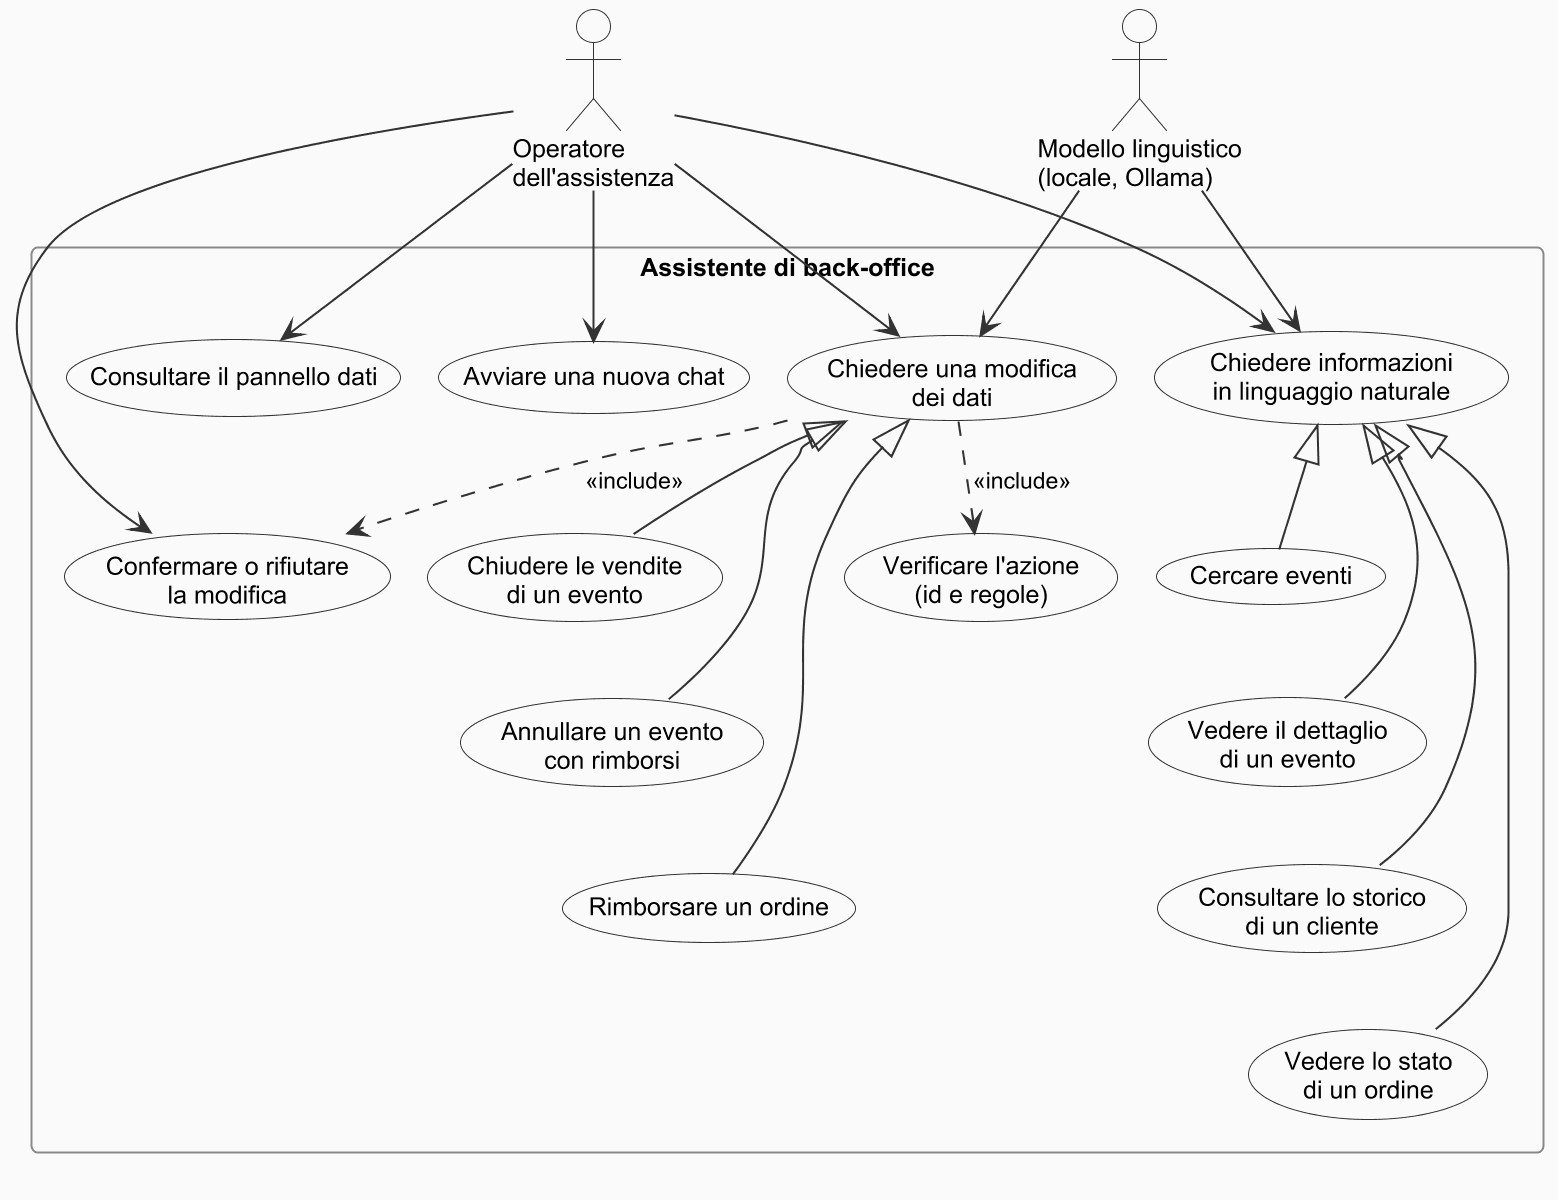

The diagram above was rendered by PlantUML. Its source (embedded in the PNG):
@startuml casi_d_uso
!include stile.iuml
!pragma layout smetana
top to bottom direction

actor "Operatore\ndell'assistenza" as Operatore
actor "Modello linguistico\n(locale, Ollama)" as Modello

rectangle "Assistente di back-office" {
  usecase "Chiedere informazioni\nin linguaggio naturale" as Info
  usecase "Chiedere una modifica\ndei dati" as Modifica
  usecase "Verificare l'azione\n(id e regole)" as Verifica
  usecase "Confermare o rifiutare\nla modifica" as Conferma
  usecase "Consultare il pannello dati" as Pannello
  usecase "Avviare una nuova chat" as Nuova

  usecase "Cercare eventi" as UCcerca
  usecase "Vedere il dettaglio\ndi un evento" as UCdettaglio
  usecase "Consultare lo storico\ndi un cliente" as UCstorico
  usecase "Vedere lo stato\ndi un ordine" as UCordine
  usecase "Chiudere le vendite\ndi un evento" as UCchiudi
  usecase "Annullare un evento\ncon rimborsi" as UCannulla
  usecase "Rimborsare un ordine" as UCrimborsa
}

Operatore --> Info
Operatore --> Modifica
Operatore --> Conferma
Operatore --> Pannello
Operatore --> Nuova

Modello --> Info
Modello --> Modifica

Info <|-- UCcerca
Info <|-- UCdettaglio
Info <|-- UCstorico
Info <|-- UCordine
Modifica <|-- UCchiudi
Modifica <|-- UCannulla
Modifica <|-- UCrimborsa

Modifica ..> Verifica : <<include>>
Modifica ..> Conferma : <<include>>
UCcerca -[hidden]down- UCdettaglio
UCdettaglio -[hidden]down- UCstorico
UCstorico -[hidden]down- UCordine
UCchiudi -[hidden]down- UCannulla
UCannulla -[hidden]down- UCrimborsa
@enduml